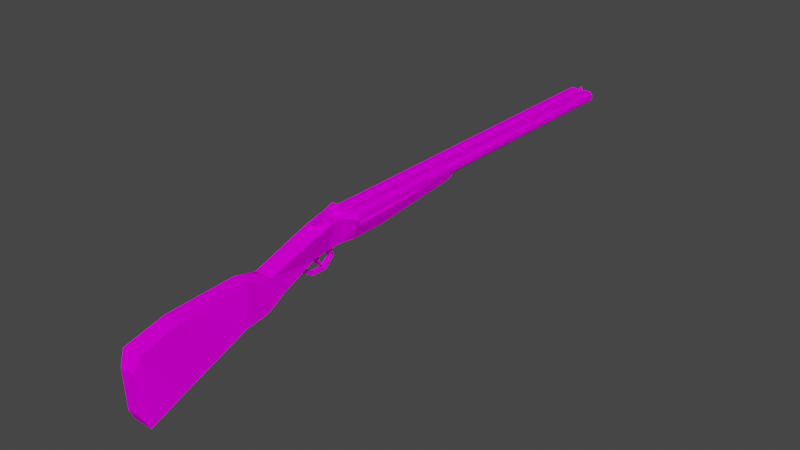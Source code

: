 # Source: DoubleBarrelShotgun.blend  (saved by Blender 2.92.15; exported with 4.5.12 LTS)
import bpy
from mathutils import Matrix  # noqa: F401  (used for matrix-valued properties, if any)

bpy.ops.wm.read_factory_settings(use_empty=True)
scene = bpy.context.scene
scene.name = 'Scene'

# ---- collections
col_collection = bpy.data.collections.new('Collection'); scene.collection.children.link(col_collection)

# ---- images (referenced by path relative to the original .blend; pixels are not part of the script)
import os
ASSET_DIR = os.environ.get("B2B_ASSET_DIR", "")  # directory of the original .blend (textures are referenced by path, not embedded)
HERE = os.path.dirname(os.path.abspath(__file__))  # packed textures are extracted next to this script under _unpacked/

def load_image(name, relpath, width, height, colorspace="sRGB"):
    """Load a texture the original file referenced (path relative to the .blend, or extracted next to this script)."""
    p = next((c for c in (os.path.join(HERE, relpath), os.path.join(ASSET_DIR, relpath)) if relpath and os.path.exists(c)), "")
    if p:
        img = bpy.data.images.load(p, check_existing=True)
        img.name = name
    else:  # same state as the original file: an image datablock whose file is absent (Cycles renders it pink)
        img = bpy.data.images.new(name, width, height)
        img.source = "FILE"
        img.filepath = "//" + (relpath or name)
    img.colorspace_settings.name = colorspace
    return img
img_doublebarrel = load_image('DoubleBarrel', 'DoubleBarrel.png', 1024, 1024, 'sRGB')

# ---- materials (node trees are filled in below, after node groups)
mat_material = bpy.data.materials.new('Material')
mat_material.alpha_threshold = 0.0
mat_material.use_transparent_shadow = False
mat_material.line_color = (0.0, 0.0, 0.0, 1.0)
mat_shell = bpy.data.materials.new('Shell')
mat_shell.use_transparent_shadow = False
mat_shell_001 = bpy.data.materials.new('Shell.001')
mat_shell_001.use_transparent_shadow = False

# ---- material node trees
mat_material.use_nodes = True; mat_material.node_tree.nodes.clear()
_N = mat_material.node_tree.nodes; _L = mat_material.node_tree.links
n0 = _N.new('ShaderNodeOutputMaterial'); n0.name = 'Material Output'; n0.location = (300, 300)
n1 = _N.new('ShaderNodeBsdfPrincipled'); n1.name = 'Principled BSDF'; n1.location = (10, 300)
n1.distribution = 'GGX'
n1.subsurface_method = 'BURLEY'
n1.inputs[2].default_value = 0.0
n1.inputs[3].default_value = 1.45
n1.inputs[13].default_value = 0.0
n1.inputs[27].default_value = (0.0, 0.0, 0.0, 1.0)
n1.inputs[28].default_value = 1.0
n2 = _N.new('ShaderNodeTexImage'); n2.name = 'Image Texture'; n2.location = (-280, 280)
n2.image = img_doublebarrel
_L.new(n1.outputs[0], n0.inputs[0])
_L.new(n2.outputs[0], n1.inputs[0])
n0.is_active_output = True
mat_shell.use_nodes = True; mat_shell.node_tree.nodes.clear()
_N = mat_shell.node_tree.nodes; _L = mat_shell.node_tree.links
n0 = _N.new('ShaderNodeBsdfPrincipled'); n0.name = 'Principled BSDF'; n0.location = (10, 300)
n0.distribution = 'GGX'
n0.subsurface_method = 'BURLEY'
n0.inputs[3].default_value = 1.45
n0.inputs[13].default_value = 0.0
n0.inputs[27].default_value = (0.0, 0.0, 0.0, 1.0)
n0.inputs[28].default_value = 1.0
n1 = _N.new('ShaderNodeOutputMaterial'); n1.name = 'Material Output'; n1.location = (300, 300)
n2 = _N.new('ShaderNodeTexImage'); n2.name = 'Image Texture'; n2.location = (-280, 280)
n2.image = img_doublebarrel
_L.new(n0.outputs[0], n1.inputs[0])
_L.new(n2.outputs[0], n0.inputs[0])
n1.is_active_output = True
mat_shell_001.use_nodes = True; mat_shell_001.node_tree.nodes.clear()
_N = mat_shell_001.node_tree.nodes; _L = mat_shell_001.node_tree.links
n0 = _N.new('ShaderNodeBsdfPrincipled'); n0.name = 'Principled BSDF'; n0.location = (10, 300)
n0.distribution = 'GGX'
n0.subsurface_method = 'BURLEY'
n0.inputs[3].default_value = 1.45
n0.inputs[13].default_value = 0.0
n0.inputs[27].default_value = (0.0, 0.0, 0.0, 1.0)
n0.inputs[28].default_value = 1.0
n1 = _N.new('ShaderNodeOutputMaterial'); n1.name = 'Material Output'; n1.location = (300, 300)
n2 = _N.new('ShaderNodeTexImage'); n2.name = 'Image Texture'; n2.location = (-280, 280)
n2.image = img_doublebarrel
_L.new(n0.outputs[0], n1.inputs[0])
_L.new(n2.outputs[0], n0.inputs[0])
n1.is_active_output = True

# ---- world
world_world = bpy.data.worlds.new('World'); scene.world = world_world
world_world.use_nodes = True; world_world.node_tree.nodes.clear()
_N = world_world.node_tree.nodes; _L = world_world.node_tree.links
n0 = _N.new('ShaderNodeOutputWorld'); n0.name = 'World Output'; n0.location = (300, 300)
n1 = _N.new('ShaderNodeBackground'); n1.name = 'Background'; n1.location = (10, 300)
n1.inputs[0].default_value = (0.05088, 0.05088, 0.05088, 1.0)
_L.new(n1.outputs[0], n0.inputs[0])
n0.is_active_output = True
world_world.color = (0.05088, 0.05088, 0.05088)
world_world.use_sun_shadow = False
world_world.sun_shadow_jitter_overblur = 0.0

# ---- meshes
me_cube = bpy.data.meshes.new('Cube')
me_cube.from_pydata([(0.4656, -2.188, 0.2727), (0.8344, -2.48, -0.7617), (0.5458, -5.388, -0.09655), (0.5458, -5.314, -2.028), (0.5314, -1.508, 0.08521), (0.5873, 0.2056, 0.6085), (0.5873, 0.6506, 0.7202), (0.6928, 0.9111, 0.7178), (0.4522, 0.9111, 0.01079), (0.3466, 0.05519, -0.1009), (0.5942, -1.173, -0.473), (0.5594, -1.437, -0.6674), (0.7723, 1.315, 0.8099), (0.6317, 1.315, 0.01079), (0.8802, 1.315, 0.4103), (0.6389, 2.32, 0.01079), (0.8344, 2.32, 0.4103), (0.6389, 5.179, 0.2738), (0.6963, 5.362, 0.5295), (0.3466, 0.4831, -0.04503), (0.664, 5.355, 0.3935), (0.5847, 5.46, 0.568), (0.2162, 1.108, 0.7627), (0.2162, 1.097, 0.8403), (0.3293, 0.361, 0.682), (0.2246, 0.3982, 0.7297), (0.3293, 0.6053, 0.7131), (0.2246, 0.2659, 0.7129), (0.1308, 0.2157, 0.7843), (0.1308, 0.1732, 0.7789), (0.5127, -4.239, 0.1858), (0.8815, -4.476, -1.493), (0.6551, -1.779, -0.7632), (1.059, 1.315, 0.6101), (0.1475, -0.3814, -0.3171), (0.1475, -0.33, -0.2404), (0.1475, 0.07303, -0.6104), (0.1475, 0.1244, -0.5337), (0.1475, -0.7184, -0.2036), (0.1475, -0.7698, -0.2803), (0.1475, 0.509, -0.5337), (0.1475, 0.5161, -0.6104), (0.1475, 0.7292, -0.343), (0.1475, 0.8149, -0.3513), (0.1475, 0.6419, 0.01477), (0.1475, 0.7276, 0.006448), (0.4343, -5.549, -0.4984), (0.4343, -5.505, -1.641), (-0.4656, -2.188, 0.2727), (-0.8344, -2.48, -0.7617), (-0.5458, -5.388, -0.09655), (-0.5458, -5.314, -2.028), (0.0, -2.32, -0.7617), (0.0, -5.388, -0.09655), (0.0, -5.314, -2.028), (0.0, -1.826, 0.2727), (-0.5314, -1.508, 0.08521), (0.0, -1.508, 0.08521), (-0.5873, 0.2056, 0.6085), (0.0, 0.2056, 0.6085), (-0.5873, 0.6506, 0.7202), (0.0, 0.6506, 0.7202), (-0.6928, 0.9111, 0.7178), (0.0, 0.9111, 0.7178), (-0.4522, 0.9111, 0.01079), (0.0, 0.9111, 0.01079), (-0.3466, 0.05519, -0.1009), (0.0, 0.05519, -0.1009), (-0.5942, -1.173, -0.473), (0.0, -1.173, -0.5373), (-0.5594, -1.437, -0.6674), (0.0, -1.619, -0.9571), (-0.7723, 1.315, 0.8099), (0.0, 1.315, 0.8099), (-0.6317, 1.315, 0.01079), (0.0, 1.315, 0.01079), (0.0, 1.315, 0.4103), (-0.8802, 1.315, 0.4103), (-0.6389, 2.32, 0.01079), (0.0, 2.32, 0.01079), (0.0, 2.32, 0.4103), (-0.8344, 2.32, 0.4103), (-0.6389, 5.179, 0.2738), (0.0, 5.179, 0.2738), (0.0, 5.362, 0.5295), (-0.6963, 5.362, 0.5295), (0.0, 0.4831, -0.04503), (-0.3466, 0.4831, -0.04503), (0.0, 5.355, 0.3935), (-0.664, 5.355, 0.3935), (-0.5847, 5.46, 0.568), (0.0, 5.46, 0.568), (-0.2162, 1.108, 0.7627), (0.0, 0.8996, 0.7954), (0.0, 1.304, 0.8875), (-0.2162, 1.097, 0.8403), (-0.3293, 0.361, 0.682), (0.0, 0.361, 0.682), (-0.2246, 0.3982, 0.7297), (0.0, 0.3982, 0.7297), (-0.3293, 0.6053, 0.7131), (0.0, 0.6053, 0.7131), (0.0, 0.2659, 0.7129), (-0.2246, 0.2659, 0.7129), (0.0, 0.2157, 0.7843), (-0.1308, 0.2157, 0.7843), (0.0, 0.1732, 0.7789), (-0.1308, 0.1732, 0.7789), (-0.5127, -4.239, 0.1858), (-0.8815, -4.476, -1.493), (0.0, -4.476, -1.493), (0.0, -4.239, 0.1858), (-0.6551, -1.779, -0.7632), (-1.059, 1.315, 0.6101), (-0.1475, -0.3814, -0.3171), (-0.1475, -0.33, -0.2404), (-0.1475, 0.07303, -0.6104), (-0.1475, 0.1244, -0.5337), (0.0, 0.07303, -0.6104), (0.0, 0.1244, -0.5337), (0.0, -0.3814, -0.3171), (0.0, -0.33, -0.2404), (-0.1475, -0.7184, -0.2036), (-0.1475, -0.7698, -0.2803), (0.0, -0.7698, -0.2803), (0.0, -0.7184, -0.2036), (0.0, 0.509, -0.5337), (-0.1475, 0.509, -0.5337), (-0.1475, 0.5161, -0.6104), (0.0, 0.5161, -0.6104), (0.0, 0.7292, -0.343), (-0.1475, 0.7292, -0.343), (-0.1475, 0.8149, -0.3513), (0.0, 0.8149, -0.3513), (0.0, 0.6419, 0.01477), (-0.1475, 0.6419, 0.01477), (-0.1475, 0.7276, 0.006448), (0.0, 0.7276, 0.006448), (-0.4343, -5.549, -0.4984), (-0.4343, -5.505, -1.641), (0.0, -5.505, -1.641), (0.0, -5.549, -0.4984)], [], [(110, 31, 3, 54), (31, 30, 2, 3), (52, 55, 0, 1), (54, 3, 47, 140), (30, 111, 53, 2), (55, 0, 4, 57), (57, 4, 5, 59), (5, 6, 26, 24), (61, 6, 7, 63), (65, 8, 19, 86), (67, 9, 10, 69), (69, 11, 71), (52, 71, 32, 1), (73, 12, 33, 14, 76), (8, 65, 75, 13), (7, 14, 33), (63, 22, 23, 93), (76, 14, 16, 80), (14, 13, 15, 16), (13, 75, 79, 15), (15, 79, 83, 17), (80, 16, 18, 84), (16, 15, 17, 18), (6, 19, 8, 7), (86, 19, 9, 67), (5, 9, 19, 6), (4, 10, 9, 5), (10, 4, 11), (4, 0, 11), (91, 21, 20, 88), (17, 83, 88, 20), (84, 18, 21, 91), (18, 17, 20, 21), (73, 22, 63, 7, 12), (93, 23, 94), (22, 73, 94, 23), (102, 27, 29, 106), (6, 61, 101, 26), (59, 5, 24, 97), (97, 24, 27, 102), (24, 26, 25, 27), (26, 101, 99, 25), (29, 28, 104, 106), (25, 99, 104, 28), (27, 25, 28, 29), (0, 55, 111, 30), (1, 0, 30, 31), (52, 1, 31, 110), (32, 0, 1), (14, 7, 8, 13), (33, 12, 7), (36, 118, 129, 41), (36, 37, 35, 34), (118, 36, 34, 120), (37, 119, 121, 35), (34, 35, 38, 39), (39, 38, 125, 124), (35, 121, 125, 38), (120, 34, 39, 124), (40, 41, 43, 42), (119, 37, 40, 126), (37, 36, 41, 40), (130, 42, 44, 134), (126, 40, 42, 130), (41, 129, 133, 43), (137, 134, 44, 45), (42, 43, 45, 44), (43, 133, 137, 45), (47, 46, 141, 140), (3, 2, 46, 47), (2, 53, 141, 46), (71, 11, 32), (11, 69, 10), (11, 0, 32), (110, 54, 51, 109), (109, 51, 50, 108), (52, 49, 48, 55), (54, 140, 139, 51), (108, 50, 53, 111), (110, 111, 53, 54), (55, 57, 56, 48), (57, 59, 58, 56), (58, 96, 100, 60), (61, 63, 62, 60), (65, 75, 76, 73, 63), (65, 86, 87, 64), (67, 69, 68, 66), (69, 71, 70), (52, 49, 112, 71), (73, 76, 77, 113, 72), (64, 74, 75, 65), (62, 113, 77), (63, 93, 95, 92), (79, 83, 84, 80), (76, 80, 81, 77), (75, 79, 80, 76), (77, 81, 78, 74), (74, 78, 79, 75), (83, 88, 91, 84), (78, 82, 83, 79), (80, 84, 85, 81), (81, 85, 82, 78), (60, 62, 64, 87), (86, 67, 66, 87), (58, 60, 87, 66), (56, 58, 66, 68), (68, 70, 56), (56, 70, 48), (91, 88, 89, 90), (82, 89, 88, 83), (84, 91, 90, 85), (85, 90, 89, 82), (73, 72, 62, 63, 92), (93, 94, 95), (92, 95, 94, 73), (73, 94, 93, 63), (102, 106, 107, 103), (60, 100, 101, 61), (59, 97, 96, 58), (97, 102, 103, 96), (96, 103, 98, 100), (100, 98, 99, 101), (107, 106, 104, 105), (98, 105, 104, 99), (103, 107, 105, 98), (52, 55, 111, 110), (48, 108, 111, 55), (49, 109, 108, 48), (52, 110, 109, 49), (112, 49, 48), (77, 74, 64, 62), (113, 62, 72), (116, 128, 129, 118), (116, 114, 115, 117), (118, 120, 114, 116), (117, 115, 121, 119), (114, 123, 122, 115), (123, 124, 125, 122), (115, 122, 125, 121), (120, 124, 123, 114), (127, 131, 132, 128), (119, 126, 127, 117), (117, 127, 128, 116), (130, 134, 135, 131), (126, 130, 131, 127), (128, 132, 133, 129), (137, 136, 135, 134), (131, 135, 136, 132), (132, 136, 137, 133), (139, 140, 141, 138), (51, 139, 138, 50), (53, 141, 140, 54), (50, 138, 141, 53), (71, 112, 70), (70, 68, 69), (70, 112, 48)])
_uv = me_cube.uv_layers.new(name='UVMap')
_uv.uv.foreach_set('vector', [0.2834, 0.7595, 0.2298, 0.7583, 0.2491, 0.7067, 0.2823, 0.7075, 0.09976, 0.5667, 0.1483, 0.6824, 0.06015, 0.6805, 0.03315, 0.5389, 0.3577, 0.6721, 0.3577, 0.7634, 0.3169, 0.7634, 0.2846, 0.6718, 0.4244, 0.8507, 0.3911, 0.8507, 0.3979, 0.8266, 0.4244, 0.8266, 0.09429, 0.6033, 0.06349, 0.6088, 0.05127, 0.5392, 0.08406, 0.5333, 0.08934, 0.7539, 0.1173, 0.7489, 0.1268, 0.7664, 0.09282, 0.7725, 0.09282, 0.7725, 0.1268, 0.7664, 0.1463, 0.8703, 0.111, 0.8766, 0.6984, 0.6264, 0.6985, 0.5871, 0.7211, 0.5911, 0.7211, 0.6126, 0.75, 0.5871, 0.6985, 0.5871, 0.6893, 0.5643, 0.75, 0.5643, 0.544, 0.6474, 0.5835, 0.6474, 0.5745, 0.685, 0.5442, 0.685, 0.3522, 0.7785, 0.3733, 0.7785, 0.3884, 0.8541, 0.3537, 0.8541, 0.3214, 0.9291, 0.2891, 0.9492, 0.2891, 0.9291, 0.391, 0.9075, 0.391, 0.8653, 0.3704, 0.866, 0.3401, 0.9171, 0.378, 0.7168, 0.378, 0.6537, 0.3955, 0.6286, 0.413, 0.6443, 0.413, 0.7168, 0.5835, 0.6474, 0.544, 0.6474, 0.544, 0.612, 0.5992, 0.612, 0.7186, 0.9042, 0.7186, 0.935, 0.6974, 0.9247, 0.0985, 0.206, 0.0985, 0.1869, 0.1052, 0.1858, 0.1052, 0.2049, 0.4695, 0.896, 0.397, 0.896, 0.3964, 0.8081, 0.4695, 0.8081, 0.08259, 0.6144, 0.1182, 0.6085, 0.137, 0.6936, 0.1014, 0.6995, 0.09696, 0.8879, 0.04176, 0.8879, 0.04194, 0.7999, 0.09777, 0.7999, 0.09777, 0.7999, 0.04194, 0.7999, 0.04079, 0.549, 0.09662, 0.549, 0.4695, 0.8081, 0.3964, 0.8081, 0.4085, 0.5414, 0.4695, 0.5414, 0.1014, 0.6995, 0.137, 0.6936, 0.1682, 0.9411, 0.1494, 0.9611, 0.5184, 0.9091, 0.5824, 0.8824, 0.5848, 0.9187, 0.5227, 0.9301, 0.5442, 0.685, 0.5745, 0.685, 0.5748, 0.7226, 0.5445, 0.7226, 0.5196, 0.8692, 0.5791, 0.845, 0.5824, 0.8824, 0.5184, 0.9091, 0.3436, 0.6317, 0.3585, 0.5858, 0.4555, 0.5917, 0.4761, 0.6425, 0.3585, 0.5858, 0.3436, 0.6317, 0.3196, 0.5535, 0.3436, 0.6317, 0.3246, 0.6498, 0.3196, 0.5535, 0.6618, 0.627, 0.6618, 0.5758, 0.6772, 0.5689, 0.6772, 0.627, 0.09662, 0.549, 0.04079, 0.549, 0.04007, 0.5333, 0.09809, 0.5333, 0.4695, 0.5414, 0.4085, 0.5414, 0.4183, 0.5327, 0.4695, 0.5327, 0.1494, 0.9611, 0.1682, 0.9411, 0.1611, 0.9581, 0.1488, 0.9713, 0.7501, 0.5286, 0.7311, 0.5469, 0.75, 0.5643, 0.6893, 0.5643, 0.687, 0.5286, 0.06165, 0.3844, 0.03597, 0.3844, 0.03754, 0.358, 0.03959, 0.457, 0.03959, 0.4363, 0.04644, 0.4363, 0.04644, 0.457, 0.1692, 0.2382, 0.1692, 0.2579, 0.1612, 0.2492, 0.1612, 0.2378, 0.6985, 0.5871, 0.75, 0.5871, 0.75, 0.5911, 0.7211, 0.5911, 0.4197, 0.5737, 0.3682, 0.5737, 0.3909, 0.5599, 0.4197, 0.5599, 0.1774, 0.2384, 0.1774, 0.2672, 0.1692, 0.2579, 0.1692, 0.2382, 0.2607, 0.3289, 0.2607, 0.3074, 0.2699, 0.3255, 0.2699, 0.3371, 0.2607, 0.3074, 0.2896, 0.3074, 0.2896, 0.3255, 0.2699, 0.3255, 0.2782, 0.345, 0.2782, 0.3413, 0.2897, 0.3413, 0.2896, 0.345, 0.2699, 0.3255, 0.2896, 0.3255, 0.2897, 0.3413, 0.2782, 0.3413, 0.2699, 0.3371, 0.2699, 0.3255, 0.2782, 0.3413, 0.2782, 0.345, 0.1173, 0.7489, 0.08934, 0.7539, 0.06349, 0.6088, 0.09429, 0.6033, 0.2568, 0.5875, 0.3246, 0.6498, 0.1483, 0.6824, 0.09976, 0.5667, 0.2834, 0.8923, 0.2329, 0.8814, 0.2298, 0.7583, 0.2834, 0.7595, 0.3186, 0.5541, 0.3246, 0.6498, 0.2568, 0.5875, 0.5554, 0.957, 0.5227, 0.9301, 0.5848, 0.9187, 0.591, 0.9511, 0.6617, 0.5293, 0.687, 0.5286, 0.6893, 0.5643, 0.4125, 0.1114, 0.4254, 0.1113, 0.4256, 0.1501, 0.4127, 0.1502, 0.129, 0.1557, 0.1349, 0.1502, 0.1665, 0.1848, 0.1606, 0.1903, 0.4254, 0.1113, 0.4125, 0.1114, 0.4143, 0.07229, 0.4271, 0.07222, 0.4273, 0.09186, 0.4402, 0.09189, 0.4405, 0.1307, 0.4276, 0.1307, 0.1606, 0.1903, 0.1665, 0.1848, 0.175, 0.2176, 0.1691, 0.2231, 0.06005, 0.1885, 0.05354, 0.1885, 0.05354, 0.1756, 0.06005, 0.1756, 0.4276, 0.1307, 0.4405, 0.1307, 0.4405, 0.1646, 0.4276, 0.1646, 0.4271, 0.07222, 0.4143, 0.07229, 0.4144, 0.03837, 0.4273, 0.0383, 0.1296, 0.1172, 0.1229, 0.1177, 0.1411, 0.0883, 0.143, 0.09552, 0.4402, 0.09189, 0.4273, 0.09186, 0.4273, 0.0582, 0.4402, 0.05822, 0.1349, 0.1502, 0.129, 0.1557, 0.1229, 0.1177, 0.1296, 0.1172, 0.3116, 0.1603, 0.3245, 0.1603, 0.3245, 0.1919, 0.3116, 0.1919, 0.4402, 0.05822, 0.4273, 0.0582, 0.4276, 0.0383, 0.4405, 0.03832, 0.4127, 0.1502, 0.4256, 0.1501, 0.4273, 0.1769, 0.4144, 0.177, 0.06102, 0.1756, 0.05354, 0.1756, 0.05354, 0.1626, 0.06102, 0.1626, 0.143, 0.09552, 0.1411, 0.0883, 0.1731, 0.09054, 0.175, 0.09776, 0.3245, 0.2488, 0.3116, 0.2488, 0.3116, 0.2176, 0.3245, 0.2176, 0.3079, 0.6328, 0.3079, 0.563, 0.3345, 0.563, 0.3345, 0.6328, 0.1683, 0.5271, 0.02665, 0.5541, 0.05404, 0.5367, 0.1378, 0.5208, 0.3012, 0.539, 0.3345, 0.539, 0.3345, 0.563, 0.3079, 0.563, 0.391, 0.8653, 0.3709, 0.8652, 0.3704, 0.866, 0.2891, 0.9492, 0.3214, 0.9291, 0.3214, 0.9639, 0.3196, 0.5535, 0.3246, 0.6498, 0.3186, 0.5541, 0.2834, 0.7595, 0.2823, 0.7075, 0.2491, 0.7067, 0.2298, 0.7583, 0.09976, 0.5667, 0.03315, 0.5389, 0.06015, 0.6805, 0.1483, 0.6824, 0.3577, 0.6721, 0.2846, 0.6718, 0.3169, 0.7634, 0.3577, 0.7634, 0.4244, 0.8507, 0.4244, 0.8266, 0.3979, 0.8266, 0.3911, 0.8507, 0.09429, 0.6033, 0.08406, 0.5333, 0.05127, 0.5392, 0.06349, 0.6088, 0.4487, 0.2741, 0.3214, 0.1976, 0.3049, 0.3, 0.4633, 0.36, 0.08934, 0.7539, 0.09282, 0.7725, 0.1268, 0.7664, 0.1173, 0.7489, 0.09282, 0.7725, 0.111, 0.8766, 0.1463, 0.8703, 0.1268, 0.7664, 0.6984, 0.6264, 0.7211, 0.6126, 0.7211, 0.5911, 0.6985, 0.5871, 0.75, 0.5871, 0.75, 0.5643, 0.6893, 0.5643, 0.6985, 0.5871, 0.1749, 0.9318, 0.1749, 0.8963, 0.1399, 0.8963, 0.1049, 0.8963, 0.1129, 0.9318, 0.544, 0.6474, 0.5442, 0.685, 0.5745, 0.685, 0.5835, 0.6474, 0.3522, 0.7785, 0.3537, 0.8541, 0.3884, 0.8541, 0.3733, 0.7785, 0.3214, 0.9291, 0.2891, 0.9291, 0.2891, 0.9492, 0.391, 0.9075, 0.3401, 0.9171, 0.3704, 0.866, 0.391, 0.8653, 0.378, 0.7168, 0.413, 0.7168, 0.413, 0.6443, 0.3955, 0.6286, 0.378, 0.6537, 0.5835, 0.6474, 0.5992, 0.612, 0.544, 0.612, 0.544, 0.6474, 0.7186, 0.9042, 0.6974, 0.9247, 0.7186, 0.935, 0.0985, 0.206, 0.1052, 0.2049, 0.1052, 0.1858, 0.0985, 0.1869, 0.1749, 0.8083, 0.1519, 0.5579, 0.1294, 0.5418, 0.1399, 0.8083, 0.4695, 0.896, 0.4695, 0.8081, 0.3964, 0.8081, 0.397, 0.896, 0.1749, 0.8963, 0.1749, 0.8083, 0.1399, 0.8083, 0.1399, 0.8963, 0.08259, 0.6144, 0.1014, 0.6995, 0.137, 0.6936, 0.1182, 0.6085, 0.09696, 0.8879, 0.09777, 0.7999, 0.04194, 0.7999, 0.04176, 0.8879, 0.1519, 0.5579, 0.1414, 0.5425, 0.1261, 0.5333, 0.1294, 0.5418, 0.09777, 0.7999, 0.09662, 0.549, 0.04079, 0.549, 0.04194, 0.7999, 0.4695, 0.8081, 0.4695, 0.5414, 0.4085, 0.5414, 0.3964, 0.8081, 0.1014, 0.6995, 0.1494, 0.9611, 0.1682, 0.9411, 0.137, 0.6936, 0.5184, 0.9091, 0.5227, 0.9301, 0.5848, 0.9187, 0.5824, 0.8824, 0.5442, 0.685, 0.5445, 0.7226, 0.5748, 0.7226, 0.5745, 0.685, 0.5196, 0.8692, 0.5184, 0.9091, 0.5824, 0.8824, 0.5791, 0.845, 0.3436, 0.6317, 0.4761, 0.6425, 0.4555, 0.5917, 0.3585, 0.5858, 0.3585, 0.5858, 0.3196, 0.5535, 0.3436, 0.6317, 0.3436, 0.6317, 0.3196, 0.5535, 0.3246, 0.6498, 0.6618, 0.627, 0.6772, 0.627, 0.6772, 0.5689, 0.6618, 0.5758, 0.09662, 0.549, 0.09809, 0.5333, 0.04007, 0.5333, 0.04079, 0.549, 0.4695, 0.5414, 0.4695, 0.5327, 0.4183, 0.5327, 0.4085, 0.5414, 0.1494, 0.9611, 0.1488, 0.9713, 0.1611, 0.9581, 0.1682, 0.9411, 0.7501, 0.5286, 0.687, 0.5286, 0.6893, 0.5643, 0.75, 0.5643, 0.7311, 0.5469, 0.06165, 0.3844, 0.03754, 0.358, 0.03597, 0.3844, 0.03959, 0.457, 0.04644, 0.457, 0.04644, 0.4363, 0.03959, 0.4363, 0.1049, 0.8963, 0.09809, 0.8973, 0.1061, 0.9328, 0.1129, 0.9318, 0.1692, 0.2382, 0.1612, 0.2378, 0.1612, 0.2492, 0.1692, 0.2579, 0.6985, 0.5871, 0.7211, 0.5911, 0.75, 0.5911, 0.75, 0.5871, 0.4197, 0.5737, 0.4197, 0.5599, 0.3909, 0.5599, 0.3682, 0.5737, 0.1774, 0.2384, 0.1692, 0.2382, 0.1692, 0.2579, 0.1774, 0.2672, 0.2607, 0.3289, 0.2699, 0.3371, 0.2699, 0.3255, 0.2607, 0.3074, 0.2607, 0.3074, 0.2699, 0.3255, 0.2896, 0.3255, 0.2896, 0.3074, 0.2782, 0.345, 0.2896, 0.345, 0.2897, 0.3413, 0.2782, 0.3413, 0.2699, 0.3255, 0.2782, 0.3413, 0.2897, 0.3413, 0.2896, 0.3255, 0.2699, 0.3371, 0.2782, 0.345, 0.2782, 0.3413, 0.2699, 0.3255, 0.4633, 0.07518, 0.3967, 0.0, 0.3214, 0.1976, 0.4487, 0.2741, 0.1173, 0.7489, 0.09429, 0.6033, 0.06349, 0.6088, 0.08934, 0.7539, 0.2568, 0.5875, 0.09976, 0.5667, 0.1483, 0.6824, 0.3246, 0.6498, 0.2834, 0.8923, 0.2834, 0.7595, 0.2298, 0.7583, 0.2329, 0.8814, 0.3186, 0.5541, 0.2568, 0.5875, 0.3246, 0.6498, 0.5554, 0.957, 0.591, 0.9511, 0.5848, 0.9187, 0.5227, 0.9301, 0.6617, 0.5293, 0.6893, 0.5643, 0.687, 0.5286, 0.4125, 0.1114, 0.4127, 0.1502, 0.4256, 0.1501, 0.4254, 0.1113, 0.129, 0.1557, 0.1606, 0.1903, 0.1665, 0.1848, 0.1349, 0.1502, 0.4254, 0.1113, 0.4271, 0.07222, 0.4143, 0.07229, 0.4125, 0.1114, 0.4273, 0.09186, 0.4276, 0.1307, 0.4405, 0.1307, 0.4402, 0.09189, 0.1606, 0.1903, 0.1691, 0.2231, 0.175, 0.2176, 0.1665, 0.1848, 0.06005, 0.1885, 0.06005, 0.1756, 0.05354, 0.1756, 0.05354, 0.1885, 0.4276, 0.1307, 0.4276, 0.1646, 0.4405, 0.1646, 0.4405, 0.1307, 0.4271, 0.07222, 0.4273, 0.0383, 0.4144, 0.03837, 0.4143, 0.07229, 0.1296, 0.1172, 0.143, 0.09552, 0.1411, 0.0883, 0.1229, 0.1177, 0.4402, 0.09189, 0.4402, 0.05822, 0.4273, 0.0582, 0.4273, 0.09186, 0.1349, 0.1502, 0.1296, 0.1172, 0.1229, 0.1177, 0.129, 0.1557, 0.3116, 0.1603, 0.3116, 0.1919, 0.3245, 0.1919, 0.3245, 0.1603, 0.4402, 0.05822, 0.4405, 0.03832, 0.4276, 0.0383, 0.4273, 0.0582, 0.4127, 0.1502, 0.4144, 0.177, 0.4273, 0.1769, 0.4256, 0.1501, 0.06102, 0.1756, 0.06102, 0.1626, 0.05354, 0.1626, 0.05354, 0.1756, 0.143, 0.09552, 0.175, 0.09776, 0.1731, 0.09054, 0.1411, 0.0883, 0.3245, 0.2488, 0.3245, 0.2176, 0.3116, 0.2176, 0.3116, 0.2488, 0.3079, 0.6328, 0.3345, 0.6328, 0.3345, 0.563, 0.3079, 0.563, 0.1683, 0.5271, 0.1378, 0.5208, 0.05404, 0.5367, 0.02665, 0.5541, 0.3049, 0.3, 0.3318, 0.3267, 0.4255, 0.3622, 0.4633, 0.36, 0.3012, 0.539, 0.3079, 0.563, 0.3345, 0.563, 0.3345, 0.539, 0.391, 0.8653, 0.3704, 0.866, 0.3709, 0.8652, 0.2891, 0.9492, 0.3214, 0.9639, 0.3214, 0.9291, 0.3196, 0.5535, 0.3186, 0.5541, 0.3246, 0.6498])
me_cube.materials.append(mat_material)
me_cube.use_remesh_preserve_volume = False
me_cube.use_remesh_preserve_attributes = False
me_cube.use_mirror_vertex_groups = False
me_cube.update()
me_cube_001 = bpy.data.meshes.new('Cube.001')
me_cube_001.from_pydata([(0.7358, -4.198, -0.0163), (0.7983, 7.267, -0.0163), (0.5179, -4.152, -0.1968), (0.5998, -4.152, 0.1642), (0.5804, 7.221, -0.1968), (0.6623, 7.221, 0.1642), (0.2131, 7.267, -0.0163), (0.642, 7.267, -0.0163), (0.6741, -4.198, -0.0163), (0.2794, -4.198, -0.0163), (0.3357, 7.221, 0.1642), (0.54, 7.221, 0.1642), (0.3357, -4.152, -0.1968), (0.54, -4.152, -0.1968), (0.54, 7.221, -0.1968), (0.3357, 7.221, -0.1968), (0.54, -4.152, 0.1642), (0.3357, -4.152, 0.1642), (0.7206, -4.175, 0.07396), (0.7832, 7.244, 0.07396), (0.5659, -4.175, 0.07396), (0.3487, -4.175, 0.07396), (0.3175, 7.244, 0.07396), (0.5348, 7.244, 0.07396), (0.78, 7.244, -0.1066), (0.7175, -4.175, -0.1066), (0.5659, -4.175, -0.1066), (0.3487, -4.175, -0.1066), (0.3175, 7.244, -0.1066), (0.5348, 7.244, -0.1066), (0.4379, 7.221, 0.1642), (0.4379, -4.152, -0.1968), (0.4379, 7.221, -0.1968), (0.4379, -4.152, 0.1642), (0.4262, 7.244, 0.1043), (0.4573, -4.175, 0.1039), (0.4262, 7.244, -0.137), (0.4573, -4.175, -0.1365), (0.4768, -3.917, -0.0163), (0.2794, -3.917, -0.0163), (0.5659, -3.894, 0.07396), (0.6741, -3.917, -0.0163), (0.3487, -3.894, 0.07396), (0.4573, -3.894, 0.1039), (0.5659, -3.894, -0.1066), (0.3487, -3.894, -0.1066), (0.4573, -3.894, -0.1365), (0.4021, 6.436, -0.0163), (0.642, 6.436, -0.0163), (0.3175, 6.413, 0.07396), (0.2131, 6.436, -0.0163), (0.5348, 6.413, 0.07396), (0.4262, 6.413, 0.1043), (0.3175, 6.413, -0.1066), (0.5348, 6.413, -0.1066), (0.4262, 6.413, -0.137), (0.1016, 7.221, 0.1372), (0.05483, 7.221, 0.2412), (0.0, 7.267, -0.0163), (0.0, -4.198, -0.0163), (-0.7358, -4.198, -0.0163), (-0.7983, 7.267, -0.0163), (-0.5179, -4.152, -0.1968), (-0.5998, -4.152, 0.1642), (-0.5804, 7.221, -0.1968), (-0.6623, 7.221, 0.1642), (0.0, 7.221, -0.1279), (0.0, 7.221, 0.1255), (0.0, -4.152, -0.1279), (0.0, -4.152, 0.1255), (-0.2131, 7.267, -0.0163), (-0.642, 7.267, -0.0163), (-0.6741, -4.198, -0.0163), (-0.2794, -4.198, -0.0163), (-0.3357, 7.221, 0.1642), (-0.54, 7.221, 0.1642), (-0.3357, -4.152, -0.1968), (-0.54, -4.152, -0.1968), (-0.54, 7.221, -0.1968), (-0.3357, 7.221, -0.1968), (-0.54, -4.152, 0.1642), (-0.3357, -4.152, 0.1642), (0.0, 7.244, 0.07396), (0.0, -4.175, 0.07396), (-0.7206, -4.175, 0.07396), (-0.7832, 7.244, 0.07396), (-0.5659, -4.175, 0.07396), (-0.3487, -4.175, 0.07396), (-0.3175, 7.244, 0.07396), (-0.5348, 7.244, 0.07396), (-0.78, 7.244, -0.1066), (-0.7175, -4.175, -0.1066), (0.0, -4.175, -0.1066), (0.0, 7.244, -0.1066), (-0.5659, -4.175, -0.1066), (-0.3487, -4.175, -0.1066), (-0.3175, 7.244, -0.1066), (-0.5348, 7.244, -0.1066), (-0.4379, 7.221, 0.1642), (-0.4379, -4.152, -0.1968), (-0.4379, 7.221, -0.1968), (-0.4379, -4.152, 0.1642), (-0.4262, 7.244, 0.1043), (-0.4573, -4.175, 0.1039), (-0.4262, 7.244, -0.137), (-0.4573, -4.175, -0.1365), (-0.4768, -3.917, -0.0163), (-0.2794, -3.917, -0.0163), (-0.5659, -3.894, 0.07396), (-0.6741, -3.917, -0.0163), (-0.3487, -3.894, 0.07396), (-0.4573, -3.894, 0.1039), (-0.5659, -3.894, -0.1066), (-0.3487, -3.894, -0.1066), (-0.4573, -3.894, -0.1365), (-0.4021, 6.436, -0.0163), (-0.642, 6.436, -0.0163), (-0.3175, 6.413, 0.07396), (-0.2131, 6.436, -0.0163), (-0.5348, 6.413, 0.07396), (-0.4262, 6.413, 0.1043), (-0.3175, 6.413, -0.1066), (-0.5348, 6.413, -0.1066), (-0.4262, 6.413, -0.137), (-0.1016, 7.221, 0.1372), (0.0, 7.058, 0.1255), (0.0, 7.221, 0.2722), (-0.05483, 7.221, 0.2412), (0.0, 7.14, 0.2396)], [], [(37, 26, 44, 46), (23, 11, 5, 19), (19, 5, 3, 18), (25, 0, 8, 26), (14, 4, 2, 13), (29, 7, 1, 24), (10, 56, 125, 69, 17), (24, 1, 0, 25), (21, 17, 69, 83), (27, 9, 59, 92), (18, 3, 16, 20), (35, 33, 17, 21), (5, 11, 16, 3), (30, 10, 17, 33), (93, 58, 6, 28), (28, 6, 50, 53), (66, 15, 12, 68), (32, 14, 13, 31), (82, 67, 56, 10, 22), (34, 30, 11, 23), (23, 7, 48, 51), (58, 82, 22, 6), (26, 8, 41, 44), (0, 18, 20, 8), (9, 21, 83, 59), (1, 19, 18, 0), (7, 23, 19, 1), (32, 36, 29, 14), (66, 93, 28, 15), (12, 27, 92, 68), (4, 24, 25, 2), (14, 29, 24, 4), (2, 25, 26, 13), (31, 37, 27, 12), (13, 26, 37, 31), (15, 28, 36, 32), (35, 21, 42, 43), (29, 36, 55, 54), (22, 10, 30, 34), (15, 32, 31, 12), (22, 34, 52, 49), (11, 30, 33, 16), (20, 16, 33, 35), (8, 20, 40, 41), (46, 38, 39, 45), (38, 43, 42, 39), (41, 40, 43, 38), (44, 41, 38, 46), (20, 35, 43, 40), (21, 9, 39, 42), (9, 27, 45, 39), (27, 37, 46, 45), (55, 47, 48, 54), (47, 52, 51, 48), (50, 49, 52, 47), (53, 50, 47, 55), (34, 23, 51, 52), (7, 29, 54, 48), (6, 22, 49, 50), (36, 28, 53, 55), (128, 57, 126), (125, 56, 57, 128), (56, 67, 126, 57), (105, 114, 112, 94), (89, 85, 65, 75), (85, 84, 63, 65), (91, 94, 72, 60), (78, 77, 62, 64), (97, 90, 61, 71), (74, 81, 69, 125, 124), (90, 91, 60, 61), (87, 83, 69, 81), (95, 92, 59, 73), (84, 86, 80, 63), (103, 87, 81, 101), (65, 63, 80, 75), (98, 101, 81, 74), (93, 96, 70, 58), (96, 121, 118, 70), (66, 68, 76, 79), (100, 99, 77, 78), (82, 88, 74, 124, 67), (102, 89, 75, 98), (89, 119, 116, 71), (58, 70, 88, 82), (94, 112, 109, 72), (60, 72, 86, 84), (73, 59, 83, 87), (61, 60, 84, 85), (71, 61, 85, 89), (100, 78, 97, 104), (66, 79, 96, 93), (76, 68, 92, 95), (64, 62, 91, 90), (78, 64, 90, 97), (62, 77, 94, 91), (99, 76, 95, 105), (77, 99, 105, 94), (79, 100, 104, 96), (103, 111, 110, 87), (97, 122, 123, 104), (88, 102, 98, 74), (79, 76, 99, 100), (88, 117, 120, 102), (75, 80, 101, 98), (86, 103, 101, 80), (72, 109, 108, 86), (114, 113, 107, 106), (106, 107, 110, 111), (109, 106, 111, 108), (112, 114, 106, 109), (86, 108, 111, 103), (87, 110, 107, 73), (73, 107, 113, 95), (95, 113, 114, 105), (123, 122, 116, 115), (115, 116, 119, 120), (118, 115, 120, 117), (121, 123, 115, 118), (102, 120, 119, 89), (71, 116, 122, 97), (70, 118, 117, 88), (104, 123, 121, 96), (128, 126, 127), (125, 128, 127, 124), (124, 127, 126, 67)])
_uv = me_cube_001.uv_layers.new(name='UVMap')
_uv.uv.foreach_set('vector', [0.2615, 0.4259, 0.2614, 0.4354, 0.2368, 0.4354, 0.2369, 0.4259, 0.4213, 0.04037, 0.4249, 0.04058, 0.4249, 0.04551, 0.4213, 0.05039, 0.07084, 0.4952, 0.0658, 0.4944, 0.0658, 0.02516, 0.07084, 0.02408, 0.4141, 0.05174, 0.4177, 0.051, 0.4177, 0.05601, 0.4141, 0.06038, 0.09328, 0.02515, 0.09495, 0.02515, 0.09495, 0.4945, 0.09328, 0.4945, 0.414, 0.04037, 0.4177, 0.04469, 0.4177, 0.051, 0.414, 0.05027, 0.05232, 0.4944, 0.04267, 0.4944, 0.03848, 0.4876, 0.03848, 0.02509, 0.05232, 0.02516, 0.4031, 0.01962, 0.4068, 0.01878, 0.4068, 0.4774, 0.4031, 0.4765, 0.4213, 0.06915, 0.4249, 0.06968, 0.4234, 0.08323, 0.4213, 0.08323, 0.4141, 0.06915, 0.4177, 0.07195, 0.4177, 0.08323, 0.4141, 0.08323, 0.4213, 0.05161, 0.4249, 0.0565, 0.4249, 0.06143, 0.4213, 0.06038, 0.4225, 0.06477, 0.4249, 0.06556, 0.4249, 0.06968, 0.4213, 0.06915, 0.0658, 0.4944, 0.06075, 0.4944, 0.06075, 0.02516, 0.0658, 0.02516, 0.05653, 0.4944, 0.05232, 0.4944, 0.05232, 0.02516, 0.05653, 0.02516, 0.414, 0.01878, 0.4177, 0.01878, 0.4177, 0.02738, 0.414, 0.0316, 0.1685, 0.3659, 0.1778, 0.3636, 0.1778, 0.4364, 0.1685, 0.4386, 0.07084, 0.02512, 0.08487, 0.02517, 0.08487, 0.4946, 0.07084, 0.4945, 0.08907, 0.02516, 0.09328, 0.02515, 0.09328, 0.4945, 0.08907, 0.4945, 0.4213, 0.01878, 0.4234, 0.01878, 0.4239, 0.02288, 0.4249, 0.03233, 0.4213, 0.0316, 0.4225, 0.03598, 0.4249, 0.03645, 0.4249, 0.04058, 0.4213, 0.04037, 0.2735, 0.4719, 0.2636, 0.4737, 0.2636, 0.4009, 0.2735, 0.3991, 0.4177, 0.01878, 0.4213, 0.01878, 0.4213, 0.0316, 0.4177, 0.02738, 0.2614, 0.4354, 0.2631, 0.4447, 0.2385, 0.4447, 0.2368, 0.4354, 0.4177, 0.051, 0.4213, 0.05161, 0.4213, 0.06038, 0.4177, 0.05601, 0.4177, 0.07195, 0.4213, 0.06915, 0.4213, 0.08323, 0.4177, 0.08323, 0.4068, 0.01878, 0.4104, 0.01958, 0.4104, 0.4764, 0.4068, 0.4774, 0.4177, 0.04469, 0.4213, 0.04037, 0.4213, 0.05039, 0.4177, 0.051, 0.4104, 0.03645, 0.4128, 0.03598, 0.414, 0.04037, 0.4104, 0.04058, 0.4131, 0.01878, 0.414, 0.01878, 0.414, 0.0316, 0.4104, 0.03233, 0.4104, 0.06968, 0.4141, 0.06915, 0.4141, 0.08323, 0.4131, 0.08323, 0.09495, 0.02515, 0.1029, 0.02408, 0.1029, 0.4954, 0.09495, 0.4945, 0.4104, 0.04058, 0.414, 0.04037, 0.414, 0.05027, 0.4104, 0.04221, 0.4104, 0.0598, 0.4141, 0.05174, 0.4141, 0.06038, 0.4104, 0.06143, 0.4104, 0.06555, 0.4128, 0.06477, 0.4141, 0.06915, 0.4104, 0.06968, 0.4104, 0.06143, 0.4141, 0.06038, 0.4128, 0.06477, 0.4104, 0.06555, 0.4104, 0.03233, 0.414, 0.0316, 0.4128, 0.03598, 0.4104, 0.03645, 0.4011, 0.2758, 0.4011, 0.2801, 0.3898, 0.2801, 0.3897, 0.2758, 0.1495, 0.3659, 0.159, 0.366, 0.159, 0.4387, 0.1495, 0.4386, 0.4213, 0.0316, 0.4249, 0.03233, 0.4249, 0.03645, 0.4225, 0.03598, 0.08487, 0.02517, 0.08907, 0.02516, 0.08907, 0.4945, 0.08487, 0.4946, 0.2925, 0.4719, 0.2832, 0.472, 0.2832, 0.3992, 0.2925, 0.3991, 0.06075, 0.4944, 0.05653, 0.4944, 0.05653, 0.02516, 0.06075, 0.02516, 0.4213, 0.06038, 0.4249, 0.06143, 0.4249, 0.06556, 0.4225, 0.06477, 0.4021, 0.2668, 0.4011, 0.2714, 0.3898, 0.2714, 0.3908, 0.2668, 0.3936, 0.3245, 0.3979, 0.327, 0.3928, 0.3331, 0.3917, 0.3286, 0.3979, 0.327, 0.4011, 0.3306, 0.3973, 0.3333, 0.3928, 0.3331, 0.4029, 0.3208, 0.4029, 0.3265, 0.4011, 0.3306, 0.3979, 0.327, 0.3973, 0.3219, 0.4029, 0.3208, 0.3979, 0.327, 0.3936, 0.3245, 0.4011, 0.2714, 0.4011, 0.2758, 0.3897, 0.2758, 0.3898, 0.2714, 0.4176, 0.1385, 0.4138, 0.139, 0.4138, 0.1278, 0.4176, 0.1272, 0.4138, 0.139, 0.4104, 0.1385, 0.4104, 0.1273, 0.4138, 0.1278, 0.2614, 0.4163, 0.2615, 0.4259, 0.2369, 0.4259, 0.2368, 0.4163, 0.3937, 0.311, 0.398, 0.3135, 0.3917, 0.3208, 0.3918, 0.3152, 0.398, 0.3135, 0.4011, 0.3174, 0.3973, 0.3199, 0.3917, 0.3208, 0.403, 0.3077, 0.403, 0.3133, 0.4011, 0.3174, 0.398, 0.3135, 0.3975, 0.3085, 0.403, 0.3077, 0.398, 0.3135, 0.3937, 0.311, 0.2832, 0.472, 0.2735, 0.4719, 0.2735, 0.3991, 0.2832, 0.3992, 0.1402, 0.3636, 0.1495, 0.3659, 0.1495, 0.4386, 0.1402, 0.4363, 0.301, 0.4736, 0.2925, 0.4719, 0.2925, 0.3991, 0.301, 0.4009, 0.159, 0.366, 0.1685, 0.3659, 0.1685, 0.4386, 0.159, 0.4387, 0.03848, 0.4876, 0.04267, 0.4944, 0.03848, 0.4943, 0.03848, 0.4876, 0.04267, 0.4944, 0.04267, 0.4944, 0.03848, 0.4876, 0.4239, 0.02288, 0.4234, 0.01878, 0.4234, 0.01878, 0.4239, 0.02288, 0.2615, 0.4259, 0.2369, 0.4259, 0.2368, 0.4354, 0.2614, 0.4354, 0.4213, 0.04037, 0.4213, 0.05039, 0.4249, 0.04551, 0.4249, 0.04058, 0.07084, 0.4952, 0.07084, 0.02408, 0.0658, 0.02516, 0.0658, 0.4944, 0.4141, 0.05174, 0.4141, 0.06038, 0.4177, 0.05601, 0.4177, 0.051, 0.09328, 0.02515, 0.09328, 0.4945, 0.09495, 0.4945, 0.09495, 0.02515, 0.414, 0.04037, 0.414, 0.05027, 0.4177, 0.051, 0.4177, 0.04469, 0.05232, 0.4944, 0.05232, 0.02516, 0.03848, 0.02509, 0.03848, 0.4876, 0.04267, 0.4944, 0.4031, 0.01962, 0.4031, 0.4765, 0.4068, 0.4774, 0.4068, 0.01878, 0.4213, 0.06915, 0.4213, 0.08323, 0.4234, 0.08323, 0.4249, 0.06968, 0.4141, 0.06915, 0.4141, 0.08323, 0.4177, 0.08323, 0.4177, 0.07195, 0.4213, 0.05161, 0.4213, 0.06038, 0.4249, 0.06143, 0.4249, 0.0565, 0.4225, 0.06477, 0.4213, 0.06915, 0.4249, 0.06968, 0.4249, 0.06556, 0.0658, 0.4944, 0.0658, 0.02516, 0.06075, 0.02516, 0.06075, 0.4944, 0.05653, 0.4944, 0.05653, 0.02516, 0.05232, 0.02516, 0.05232, 0.4944, 0.414, 0.01878, 0.414, 0.0316, 0.4177, 0.02738, 0.4177, 0.01878, 0.1685, 0.3659, 0.1685, 0.4386, 0.1778, 0.4364, 0.1778, 0.3636, 0.07084, 0.02512, 0.07084, 0.4945, 0.08487, 0.4946, 0.08487, 0.02517, 0.08907, 0.02516, 0.08907, 0.4945, 0.09328, 0.4945, 0.09328, 0.02515, 0.4213, 0.01878, 0.4213, 0.0316, 0.4249, 0.03233, 0.4239, 0.02288, 0.4234, 0.01878, 0.4225, 0.03598, 0.4213, 0.04037, 0.4249, 0.04058, 0.4249, 0.03645, 0.2735, 0.4719, 0.2735, 0.3991, 0.2636, 0.4009, 0.2636, 0.4737, 0.4177, 0.01878, 0.4177, 0.02738, 0.4213, 0.0316, 0.4213, 0.01878, 0.2614, 0.4354, 0.2368, 0.4354, 0.2385, 0.4447, 0.2631, 0.4447, 0.4177, 0.051, 0.4177, 0.05601, 0.4213, 0.06038, 0.4213, 0.05161, 0.4177, 0.07195, 0.4177, 0.08323, 0.4213, 0.08323, 0.4213, 0.06915, 0.4068, 0.01878, 0.4068, 0.4774, 0.4104, 0.4764, 0.4104, 0.01958, 0.4177, 0.04469, 0.4177, 0.051, 0.4213, 0.05039, 0.4213, 0.04037, 0.4104, 0.03645, 0.4104, 0.04058, 0.414, 0.04037, 0.4128, 0.03598, 0.4131, 0.01878, 0.4104, 0.03233, 0.414, 0.0316, 0.414, 0.01878, 0.4104, 0.06968, 0.4131, 0.08323, 0.4141, 0.08323, 0.4141, 0.06915, 0.09495, 0.02515, 0.09495, 0.4945, 0.1029, 0.4954, 0.1029, 0.02408, 0.4104, 0.04058, 0.4104, 0.04221, 0.414, 0.05027, 0.414, 0.04037, 0.4104, 0.0598, 0.4104, 0.06143, 0.4141, 0.06038, 0.4141, 0.05174, 0.4104, 0.06555, 0.4104, 0.06968, 0.4141, 0.06915, 0.4128, 0.06477, 0.4104, 0.06143, 0.4104, 0.06555, 0.4128, 0.06477, 0.4141, 0.06038, 0.4104, 0.03233, 0.4104, 0.03645, 0.4128, 0.03598, 0.414, 0.0316, 0.4011, 0.2758, 0.3897, 0.2758, 0.3898, 0.2801, 0.4011, 0.2801, 0.1495, 0.3659, 0.1495, 0.4386, 0.159, 0.4387, 0.159, 0.366, 0.4213, 0.0316, 0.4225, 0.03598, 0.4249, 0.03645, 0.4249, 0.03233, 0.08487, 0.02517, 0.08487, 0.4946, 0.08907, 0.4945, 0.08907, 0.02516, 0.2925, 0.4719, 0.2925, 0.3991, 0.2832, 0.3992, 0.2832, 0.472, 0.06075, 0.4944, 0.06075, 0.02516, 0.05653, 0.02516, 0.05653, 0.4944, 0.4213, 0.06038, 0.4225, 0.06477, 0.4249, 0.06556, 0.4249, 0.06143, 0.4021, 0.2668, 0.3908, 0.2668, 0.3898, 0.2714, 0.4011, 0.2714, 0.3936, 0.3245, 0.3917, 0.3286, 0.3928, 0.3331, 0.3979, 0.327, 0.3979, 0.327, 0.3928, 0.3331, 0.3973, 0.3333, 0.4011, 0.3306, 0.4029, 0.3208, 0.3979, 0.327, 0.4011, 0.3306, 0.4029, 0.3265, 0.3973, 0.3219, 0.3936, 0.3245, 0.3979, 0.327, 0.4029, 0.3208, 0.4011, 0.2714, 0.3898, 0.2714, 0.3897, 0.2758, 0.4011, 0.2758, 0.4176, 0.1385, 0.4176, 0.1272, 0.4138, 0.1278, 0.4138, 0.139, 0.4138, 0.139, 0.4138, 0.1278, 0.4104, 0.1273, 0.4104, 0.1385, 0.2614, 0.4163, 0.2368, 0.4163, 0.2369, 0.4259, 0.2615, 0.4259, 0.3937, 0.311, 0.3918, 0.3152, 0.3917, 0.3208, 0.398, 0.3135, 0.398, 0.3135, 0.3917, 0.3208, 0.3973, 0.3199, 0.4011, 0.3174, 0.403, 0.3077, 0.398, 0.3135, 0.4011, 0.3174, 0.403, 0.3133, 0.3975, 0.3085, 0.3937, 0.311, 0.398, 0.3135, 0.403, 0.3077, 0.2832, 0.472, 0.2832, 0.3992, 0.2735, 0.3991, 0.2735, 0.4719, 0.1402, 0.3636, 0.1402, 0.4363, 0.1495, 0.4386, 0.1495, 0.3659, 0.301, 0.4736, 0.301, 0.4009, 0.2925, 0.3991, 0.2925, 0.4719, 0.159, 0.366, 0.159, 0.4387, 0.1685, 0.4386, 0.1685, 0.3659, 0.03848, 0.4876, 0.03848, 0.4943, 0.04267, 0.4944, 0.03848, 0.4876, 0.03848, 0.4876, 0.04267, 0.4944, 0.04267, 0.4944, 0.4239, 0.02288, 0.4239, 0.02288, 0.4234, 0.01878, 0.4234, 0.01878])
me_cube_001.materials.append(mat_material)
me_cube_001.use_remesh_preserve_volume = False
me_cube_001.use_remesh_preserve_attributes = False
me_cube_001.use_mirror_vertex_groups = False
me_cube_001.update()
me_cube_002 = bpy.data.meshes.new('Cube.002')
me_cube_002.from_pydata([(-0.1568, 0.1017, -0.1907), (-0.1568, 0.03528, -0.1907), (0.1346, 0.1017, -0.1907), (0.1346, 0.03528, -0.1907), (0.1679, -0.07599, -0.01261), (0.1679, -0.07599, 0.2033), (0.1679, 0.007508, -0.01261), (0.1679, 0.007508, 0.2033), (-0.1568, 0.007508, -0.01261), (-0.1568, 0.007508, 0.2033), (-0.1568, -0.07599, -0.01261), (-0.1568, -0.07599, 0.2033), (0.1568, 0.1017, -0.1907), (0.1568, 0.03528, -0.1907), (-0.1346, 0.1017, -0.1907), (-0.1346, 0.03528, -0.1907), (-0.1679, -0.07599, -0.01261), (-0.1679, -0.07599, 0.2033), (-0.1679, 0.007508, -0.01261), (-0.1679, 0.007508, 0.2033), (0.1568, 0.007508, -0.01261), (0.1568, 0.007508, 0.2033), (0.1568, -0.07599, -0.01261), (0.1568, -0.07599, 0.2033)], [], [(8, 9, 7, 6), (6, 7, 5, 4), (6, 4, 3, 2), (4, 10, 1, 3), (7, 9, 11, 5), (8, 6, 2, 0), (4, 5, 11, 10), (0, 2, 3, 1), (20, 18, 19, 21), (18, 16, 17, 19), (18, 14, 15, 16), (16, 15, 13, 22), (19, 17, 23, 21), (20, 12, 14, 18), (16, 22, 23, 17), (12, 13, 15, 14)])
_uv = me_cube_002.uv_layers.new(name='UVMap')
_uv.uv.foreach_set('vector', [0.5209, 0.5479, 0.5209, 0.529, 0.5493, 0.529, 0.5493, 0.5479, 0.5305, 0.9172, 0.5351, 0.9355, 0.528, 0.9372, 0.5235, 0.9189, 0.5305, 0.9172, 0.5235, 0.9189, 0.5294, 0.9013, 0.5351, 0.8999, 0.5899, 0.7655, 0.5615, 0.7655, 0.5615, 0.7494, 0.587, 0.7494, 0.5352, 0.6335, 0.5352, 0.6619, 0.5279, 0.6619, 0.5279, 0.6335, 0.5209, 0.5479, 0.5493, 0.5479, 0.5464, 0.5633, 0.5209, 0.5633, 0.5899, 0.7655, 0.5899, 0.7843, 0.5615, 0.7843, 0.5615, 0.7655, 0.5337, 0.6619, 0.5337, 0.6874, 0.5279, 0.6874, 0.5279, 0.6619, 0.5209, 0.5479, 0.5493, 0.5479, 0.5493, 0.529, 0.5209, 0.529, 0.5305, 0.9172, 0.5235, 0.9189, 0.528, 0.9372, 0.5351, 0.9355, 0.5305, 0.9172, 0.5351, 0.8999, 0.5294, 0.9013, 0.5235, 0.9189, 0.5899, 0.7655, 0.587, 0.7494, 0.5615, 0.7494, 0.5615, 0.7655, 0.5352, 0.6335, 0.5279, 0.6335, 0.5279, 0.6619, 0.5352, 0.6619, 0.5209, 0.5479, 0.5209, 0.5633, 0.5464, 0.5633, 0.5493, 0.5479, 0.5899, 0.7655, 0.5615, 0.7655, 0.5615, 0.7843, 0.5899, 0.7843, 0.5337, 0.6619, 0.5279, 0.6619, 0.5279, 0.6874, 0.5337, 0.6874])
me_cube_002.materials.append(mat_material)
me_cube_002.use_remesh_preserve_volume = False
me_cube_002.use_remesh_preserve_attributes = False
me_cube_002.use_mirror_vertex_groups = False
me_cube_002.update()
me_cylinder = bpy.data.meshes.new('Cylinder')
me_cylinder.from_pydata([(-1.257e-08, 0.8564, -0.7796), (-1.257e-08, 0.8564, 2.73), (0.8145, 0.2646, -0.7796), (0.8145, 0.2646, 2.73), (0.5034, -0.6928, -0.7796), (0.5034, -0.6928, 2.73), (-0.5034, -0.6928, -0.7796), (-0.5034, -0.6928, 2.73), (-0.8145, 0.2646, -0.7796), (-0.8145, 0.2646, 2.73)], [], [(0, 1, 3, 2), (2, 3, 5, 4), (4, 5, 7, 6), (3, 1, 9, 7, 5), (6, 7, 9, 8), (8, 9, 1, 0), (0, 2, 4, 6, 8)])
_uv = me_cylinder.uv_layers.new(name='UVMap')
_uv.uv.foreach_set('vector', [0.6669, 0.0483, 0.6669, 0.2705, 0.5781, 0.2705, 0.5781, 0.0483, 0.666, 0.04902, 0.666, 0.2666, 0.579, 0.2666, 0.579, 0.04902, 0.6636, 0.04951, 0.6636, 0.263, 0.5782, 0.263, 0.5782, 0.04951, 0.6688, 0.172, 0.6282, 0.2015, 0.5877, 0.172, 0.6032, 0.1243, 0.6533, 0.1243, 0.6661, 0.05104, 0.6661, 0.2615, 0.5819, 0.2615, 0.5819, 0.05104, 0.6655, 0.0475, 0.6655, 0.264, 0.5789, 0.264, 0.5789, 0.0475, 0.6213, 0.1007, 0.6587, 0.07358, 0.6444, 0.02966, 0.5982, 0.02966, 0.584, 0.07358])
me_cylinder.materials.append(mat_shell)
me_cylinder.use_remesh_fix_poles = True
me_cylinder.use_remesh_preserve_attributes = False
me_cylinder.use_mirror_vertex_groups = False
me_cylinder.update()
me_cylinder_001 = bpy.data.meshes.new('Cylinder.001')
me_cylinder_001.from_pydata([(-1.257e-08, 0.8564, -0.7796), (-1.257e-08, 0.8564, 2.73), (0.8145, 0.2646, -0.7796), (0.8145, 0.2646, 2.73), (0.5034, -0.6928, -0.7796), (0.5034, -0.6928, 2.73), (-0.5034, -0.6928, -0.7796), (-0.5034, -0.6928, 2.73), (-0.8145, 0.2646, -0.7796), (-0.8145, 0.2646, 2.73)], [], [(0, 1, 3, 2), (2, 3, 5, 4), (4, 5, 7, 6), (3, 1, 9, 7, 5), (6, 7, 9, 8), (8, 9, 1, 0), (0, 2, 4, 6, 8)])
_uv = me_cylinder_001.uv_layers.new(name='UVMap')
_uv.uv.foreach_set('vector', [0.6669, 0.0483, 0.6669, 0.2705, 0.5781, 0.2705, 0.5781, 0.0483, 0.666, 0.04902, 0.666, 0.2666, 0.579, 0.2666, 0.579, 0.04902, 0.6636, 0.04951, 0.6636, 0.263, 0.5782, 0.263, 0.5782, 0.04951, 0.6688, 0.172, 0.6282, 0.2015, 0.5877, 0.172, 0.6032, 0.1243, 0.6533, 0.1243, 0.6661, 0.05104, 0.6661, 0.2615, 0.5819, 0.2615, 0.5819, 0.05104, 0.6655, 0.0475, 0.6655, 0.264, 0.5789, 0.264, 0.5789, 0.0475, 0.6213, 0.1007, 0.6587, 0.07358, 0.6444, 0.02966, 0.5982, 0.02966, 0.584, 0.07358])
me_cylinder_001.materials.append(mat_shell_001)
me_cylinder_001.use_remesh_fix_poles = True
me_cylinder_001.use_remesh_preserve_attributes = False
me_cylinder_001.use_mirror_vertex_groups = False
me_cylinder_001.update()

# ---- objects
ob_base = bpy.data.objects.new('Base', me_cube)
ob_barrel = bpy.data.objects.new('Barrel', me_cube_001)
ob_trigger = bpy.data.objects.new('Trigger', me_cube_002)
ob_shell_right = bpy.data.objects.new('Shell_Right', me_cylinder)
ob_shell_left = bpy.data.objects.new('Shell_Left', me_cylinder_001)

# ---- transforms, parenting, visibility, modifiers, constraints
ob_base.location = (0.0, 0.0, 0.0)
ob_base.scale = (0.1344, 0.2687, 0.2687)
ob_base.lock_rotations_4d = False
ob_base.empty_display_type = 'ARROWS'
ob_base.lineart.crease_threshold = 0.0
ob_barrel.parent = ob_base
ob_barrel.matrix_parent_inverse = Matrix(((7.443, -0.0, -0.0, -0.0), (-0.0, 3.721, 0.0, 3.593), (-0.0, -0.0, 3.721, -0.5477), (-0.0, 0.0, -0.0, 1.0)))
ob_barrel.location = (0.0, 0.4566, 0.3026)
ob_barrel.scale = (0.1344, 0.2687, 0.2687)
ob_barrel.lock_rotations_4d = False
ob_barrel.empty_display_type = 'ARROWS'
ob_barrel.lineart.crease_threshold = 0.0
ob_trigger.parent = ob_base
ob_trigger.matrix_parent_inverse = Matrix(((7.443, -0.0, -0.0, -0.0), (-0.0, 3.721, 0.0, 3.593), (-0.0, -0.0, 3.721, -0.5477), (-0.0, 0.0, -0.0, 1.0)))
ob_trigger.location = (0.0, -0.8904, 0.08605)
ob_trigger.scale = (0.1344, 0.2687, 0.2687)
ob_trigger.lock_rotations_4d = False
ob_trigger.empty_display_type = 'ARROWS'
ob_trigger.lineart.crease_threshold = 0.0
ob_shell_right.parent = ob_barrel
ob_shell_right.matrix_parent_inverse = Matrix(((7.443, -0.0, 0.0, -0.0), (-0.0, 3.721, -0.0, -1.699), (0.0, -0.0, 3.721, -1.126), (-0.0, 0.0, -0.0, 1.0)))
ob_shell_right.location = (0.06274, -0.6297, 0.3027)
ob_shell_right.rotation_euler = (-1.571, 0.2821, -2.467e-08)
ob_shell_right.scale = (0.03214, 0.03214, 0.03214)
ob_shell_right.lineart.crease_threshold = 0.0
ob_shell_left.parent = ob_barrel
ob_shell_left.matrix_parent_inverse = Matrix(((7.443, -0.0, 0.0, -0.0), (-0.0, 3.721, -0.0, -1.699), (0.0, -0.0, 3.721, -1.126), (-0.0, 0.0, -0.0, 1.0)))
ob_shell_left.location = (-0.06185, -0.6297, 0.3027)
ob_shell_left.rotation_euler = (-1.571, 0.3643, -1.634e-08)
ob_shell_left.scale = (0.03214, 0.03214, 0.03214)
ob_shell_left.lineart.crease_threshold = 0.0

# ---- collection membership
col_collection.objects.link(ob_base)
col_collection.objects.link(ob_barrel)
col_collection.objects.link(ob_trigger)
col_collection.objects.link(ob_shell_right)
col_collection.objects.link(ob_shell_left)

# ---- scene / render settings (as saved in the file)
scene.frame_start = 1; scene.frame_end = 250; scene.frame_set(1)
scene.render.engine = 'BLENDER_EEVEE_NEXT'
scene.cycles.use_denoising = False
scene.cycles.samples = 128
scene.cycles.sampling_pattern = 'TABULATED_SOBOL'
scene.cycles.use_adaptive_sampling = False
scene.cycles.use_light_tree = False
scene.view_settings.view_transform = 'Filmic'
bpy.context.view_layer.update()

# ---- added for rendering (the .blend has no active camera and no usable light): camera, sun
cam_auto = bpy.data.cameras.new('AutoCamera')
cam_auto.lens = 50.0
cam_auto.sensor_width = 36.0
cam_auto.clip_end = 1000.0
ob_auto_camera = bpy.data.objects.new('AutoCamera', cam_auto)
scene.collection.objects.link(ob_auto_camera)
ob_auto_camera.location = (4.56759, -4.53925, 3.50078)
ob_auto_camera.rotation_euler = (1.09748, -7.21219e-08, 0.694738)
scene.camera = ob_auto_camera
light_auto_sun = bpy.data.lights.new('AutoSun', 'SUN')
light_auto_sun.energy = 3.0
light_auto_sun.angle = 0.0523599
ob_auto_sun = bpy.data.objects.new('AutoSun', light_auto_sun)
scene.collection.objects.link(ob_auto_sun)
ob_auto_sun.rotation_euler = (0.872665, 0.174533, 0.523599)
bpy.context.view_layer.update()
